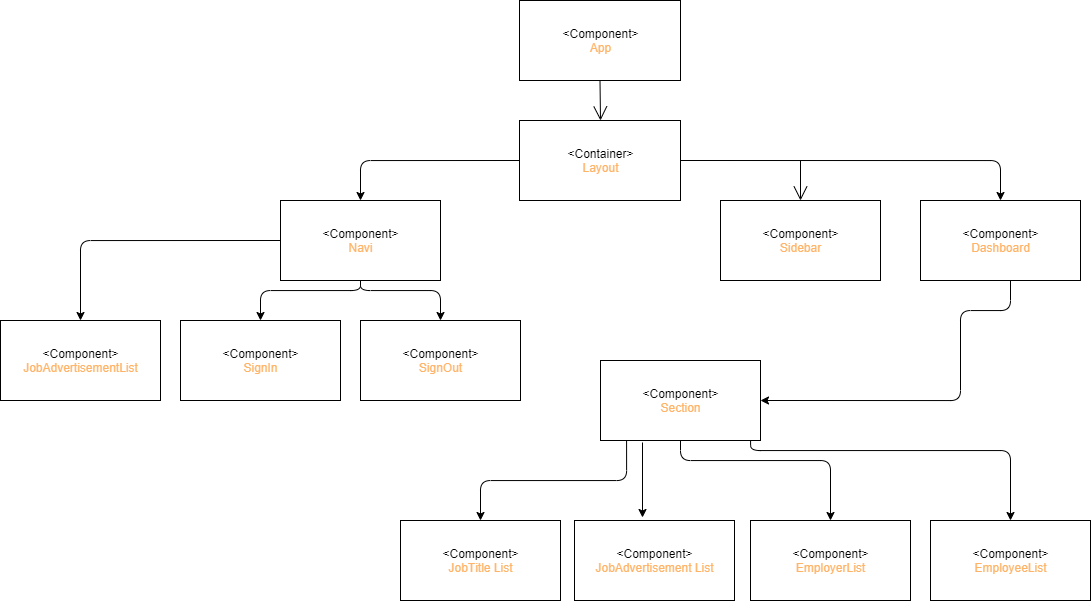

The diagram above was exported from draw.io. Its source (the exported page's mxGraphModel, read from the mxfile embedded in the PNG):
<mxGraphModel dx="1848" dy="529" grid="1" gridSize="10" guides="1" tooltips="1" connect="1" arrows="1" fold="1" page="1" pageScale="1" pageWidth="827" pageHeight="1169" math="0" shadow="0">
  <root>
    <mxCell id="0" />
    <mxCell id="1" parent="0" />
    <mxCell id="Yjq5cVwqxFGHz10EZhH0-2" value="&lt;span&gt;&amp;lt;Component&amp;gt;&lt;br&gt;&lt;font color=&quot;#ffb366&quot;&gt;App&lt;/font&gt;&lt;br&gt;&lt;/span&gt;" style="html=1;" vertex="1" parent="1">
      <mxGeometry x="359" y="40" width="161" height="80" as="geometry" />
    </mxCell>
    <mxCell id="Yjq5cVwqxFGHz10EZhH0-3" value="&amp;lt;Container&amp;gt;&lt;br&gt;&lt;font color=&quot;#ffb366&quot;&gt;Layout&lt;/font&gt;" style="html=1;" vertex="1" parent="1">
      <mxGeometry x="359" y="160" width="161" height="80" as="geometry" />
    </mxCell>
    <mxCell id="Yjq5cVwqxFGHz10EZhH0-4" value="&lt;span&gt;&amp;lt;Component&amp;gt;&lt;br&gt;&lt;font color=&quot;#ffb366&quot;&gt;Navi&lt;/font&gt;&lt;br&gt;&lt;/span&gt;" style="html=1;" vertex="1" parent="1">
      <mxGeometry x="120" y="240" width="160" height="80" as="geometry" />
    </mxCell>
    <mxCell id="Yjq5cVwqxFGHz10EZhH0-5" value="&amp;lt;Component&amp;gt;&lt;br&gt;&lt;font color=&quot;#ffb366&quot;&gt;Sidebar&lt;/font&gt;" style="html=1;" vertex="1" parent="1">
      <mxGeometry x="560" y="240" width="160" height="80" as="geometry" />
    </mxCell>
    <mxCell id="Yjq5cVwqxFGHz10EZhH0-6" value="&amp;lt;Component&amp;gt;&lt;br&gt;&lt;font color=&quot;#ffb366&quot;&gt;Dashboard&lt;/font&gt;" style="html=1;" vertex="1" parent="1">
      <mxGeometry x="760" y="240" width="160" height="80" as="geometry" />
    </mxCell>
    <mxCell id="Yjq5cVwqxFGHz10EZhH0-7" value="&amp;lt;Component&amp;gt;&lt;br&gt;&lt;font color=&quot;#ffb366&quot;&gt;JobAdvertisementList&lt;/font&gt;" style="html=1;" vertex="1" parent="1">
      <mxGeometry x="-160" y="360" width="160" height="80" as="geometry" />
    </mxCell>
    <mxCell id="Yjq5cVwqxFGHz10EZhH0-8" value="&amp;lt;Component&amp;gt;&lt;br&gt;&lt;font color=&quot;#ffb366&quot;&gt;SignIn&lt;/font&gt;" style="html=1;" vertex="1" parent="1">
      <mxGeometry x="20" y="360" width="160" height="80" as="geometry" />
    </mxCell>
    <mxCell id="Yjq5cVwqxFGHz10EZhH0-9" value="&amp;lt;Component&amp;gt;&lt;br&gt;&lt;font color=&quot;#ffb366&quot;&gt;SignOut&lt;/font&gt;" style="html=1;" vertex="1" parent="1">
      <mxGeometry x="200" y="360" width="160" height="80" as="geometry" />
    </mxCell>
    <mxCell id="Yjq5cVwqxFGHz10EZhH0-10" value="&amp;lt;Component&amp;gt;&lt;br&gt;&lt;font color=&quot;#ffb366&quot;&gt;Section&lt;/font&gt;" style="html=1;" vertex="1" parent="1">
      <mxGeometry x="440" y="400" width="160" height="80" as="geometry" />
    </mxCell>
    <mxCell id="Yjq5cVwqxFGHz10EZhH0-11" value="&amp;lt;Component&amp;gt;&lt;br&gt;&lt;font color=&quot;#ffb366&quot;&gt;JobTitle List&lt;/font&gt;" style="html=1;" vertex="1" parent="1">
      <mxGeometry x="240" y="560" width="160" height="80" as="geometry" />
    </mxCell>
    <mxCell id="Yjq5cVwqxFGHz10EZhH0-12" value="&amp;lt;Component&amp;gt;&lt;br&gt;&lt;font color=&quot;#ffb366&quot;&gt;JobAdvertisement List&lt;/font&gt;" style="html=1;" vertex="1" parent="1">
      <mxGeometry x="414" y="560" width="160" height="80" as="geometry" />
    </mxCell>
    <mxCell id="Yjq5cVwqxFGHz10EZhH0-13" value="&amp;lt;Component&amp;gt;&lt;br&gt;&lt;font color=&quot;#ffb366&quot;&gt;EmployerList&lt;/font&gt;" style="html=1;" vertex="1" parent="1">
      <mxGeometry x="590" y="560" width="160" height="80" as="geometry" />
    </mxCell>
    <mxCell id="Yjq5cVwqxFGHz10EZhH0-14" value="&amp;lt;Component&amp;gt;&lt;br&gt;&lt;font color=&quot;#ffb366&quot;&gt;EmployeeList&lt;/font&gt;" style="html=1;" vertex="1" parent="1">
      <mxGeometry x="770" y="560" width="160" height="80" as="geometry" />
    </mxCell>
    <mxCell id="Yjq5cVwqxFGHz10EZhH0-28" value="" style="edgeStyle=segmentEdgeStyle;endArrow=classic;html=1;entryX=0.5;entryY=0;entryDx=0;entryDy=0;exitX=0;exitY=0.5;exitDx=0;exitDy=0;" edge="1" parent="1" source="Yjq5cVwqxFGHz10EZhH0-3" target="Yjq5cVwqxFGHz10EZhH0-4">
      <mxGeometry width="50" height="50" relative="1" as="geometry">
        <mxPoint x="350" y="200" as="sourcePoint" />
        <mxPoint x="200" y="230" as="targetPoint" />
      </mxGeometry>
    </mxCell>
    <mxCell id="Yjq5cVwqxFGHz10EZhH0-29" value="" style="edgeStyle=segmentEdgeStyle;endArrow=classic;html=1;exitX=1;exitY=0.5;exitDx=0;exitDy=0;entryX=0.5;entryY=0;entryDx=0;entryDy=0;" edge="1" parent="1" source="Yjq5cVwqxFGHz10EZhH0-3" target="Yjq5cVwqxFGHz10EZhH0-6">
      <mxGeometry width="50" height="50" relative="1" as="geometry">
        <mxPoint x="530" y="200" as="sourcePoint" />
        <mxPoint x="840" y="210" as="targetPoint" />
        <Array as="points">
          <mxPoint x="840" y="200" />
        </Array>
      </mxGeometry>
    </mxCell>
    <mxCell id="Yjq5cVwqxFGHz10EZhH0-32" value="" style="endArrow=open;endFill=1;endSize=12;html=1;exitX=0.5;exitY=1;exitDx=0;exitDy=0;" edge="1" parent="1" source="Yjq5cVwqxFGHz10EZhH0-2">
      <mxGeometry width="160" relative="1" as="geometry">
        <mxPoint x="280" y="160" as="sourcePoint" />
        <mxPoint x="440" y="160" as="targetPoint" />
      </mxGeometry>
    </mxCell>
    <mxCell id="Yjq5cVwqxFGHz10EZhH0-33" value="" style="endArrow=open;endFill=1;endSize=12;html=1;entryX=0.5;entryY=0;entryDx=0;entryDy=0;" edge="1" parent="1" target="Yjq5cVwqxFGHz10EZhH0-5">
      <mxGeometry width="160" relative="1" as="geometry">
        <mxPoint x="640" y="200" as="sourcePoint" />
        <mxPoint x="440" y="260" as="targetPoint" />
      </mxGeometry>
    </mxCell>
    <mxCell id="Yjq5cVwqxFGHz10EZhH0-34" value="" style="edgeStyle=segmentEdgeStyle;endArrow=classic;html=1;entryX=0.5;entryY=0;entryDx=0;entryDy=0;entryPerimeter=0;exitX=0;exitY=0.5;exitDx=0;exitDy=0;" edge="1" parent="1" source="Yjq5cVwqxFGHz10EZhH0-4" target="Yjq5cVwqxFGHz10EZhH0-7">
      <mxGeometry width="50" height="50" relative="1" as="geometry">
        <mxPoint x="110" y="280" as="sourcePoint" />
        <mxPoint x="380" y="240" as="targetPoint" />
      </mxGeometry>
    </mxCell>
    <mxCell id="Yjq5cVwqxFGHz10EZhH0-35" value="" style="edgeStyle=segmentEdgeStyle;endArrow=classic;html=1;exitX=0.5;exitY=1;exitDx=0;exitDy=0;entryX=0.5;entryY=0;entryDx=0;entryDy=0;" edge="1" parent="1" source="Yjq5cVwqxFGHz10EZhH0-4" target="Yjq5cVwqxFGHz10EZhH0-8">
      <mxGeometry width="50" height="50" relative="1" as="geometry">
        <mxPoint x="330" y="290" as="sourcePoint" />
        <mxPoint x="380" y="240" as="targetPoint" />
        <Array as="points">
          <mxPoint x="200" y="330" />
          <mxPoint x="100" y="330" />
        </Array>
      </mxGeometry>
    </mxCell>
    <mxCell id="Yjq5cVwqxFGHz10EZhH0-36" value="" style="edgeStyle=segmentEdgeStyle;endArrow=classic;html=1;exitX=0.5;exitY=1;exitDx=0;exitDy=0;entryX=0.5;entryY=0;entryDx=0;entryDy=0;" edge="1" parent="1" source="Yjq5cVwqxFGHz10EZhH0-4" target="Yjq5cVwqxFGHz10EZhH0-9">
      <mxGeometry width="50" height="50" relative="1" as="geometry">
        <mxPoint x="330" y="290" as="sourcePoint" />
        <mxPoint x="280" y="350" as="targetPoint" />
        <Array as="points">
          <mxPoint x="200" y="330" />
          <mxPoint x="280" y="330" />
        </Array>
      </mxGeometry>
    </mxCell>
    <mxCell id="Yjq5cVwqxFGHz10EZhH0-39" value="" style="edgeStyle=segmentEdgeStyle;endArrow=classic;html=1;entryX=1;entryY=0.5;entryDx=0;entryDy=0;" edge="1" parent="1" target="Yjq5cVwqxFGHz10EZhH0-10">
      <mxGeometry width="50" height="50" relative="1" as="geometry">
        <mxPoint x="850" y="320" as="sourcePoint" />
        <mxPoint x="640" y="440" as="targetPoint" />
        <Array as="points">
          <mxPoint x="850" y="350" />
          <mxPoint x="800" y="350" />
          <mxPoint x="800" y="440" />
        </Array>
      </mxGeometry>
    </mxCell>
    <mxCell id="Yjq5cVwqxFGHz10EZhH0-40" value="" style="edgeStyle=segmentEdgeStyle;endArrow=classic;html=1;exitX=0.163;exitY=1;exitDx=0;exitDy=0;entryX=0.5;entryY=0;entryDx=0;entryDy=0;exitPerimeter=0;" edge="1" parent="1" source="Yjq5cVwqxFGHz10EZhH0-10" target="Yjq5cVwqxFGHz10EZhH0-11">
      <mxGeometry width="50" height="50" relative="1" as="geometry">
        <mxPoint x="330" y="520" as="sourcePoint" />
        <mxPoint x="380" y="470" as="targetPoint" />
        <Array as="points">
          <mxPoint x="466" y="520" />
          <mxPoint x="320" y="520" />
        </Array>
      </mxGeometry>
    </mxCell>
    <mxCell id="Yjq5cVwqxFGHz10EZhH0-41" value="" style="edgeStyle=segmentEdgeStyle;endArrow=classic;html=1;" edge="1" parent="1">
      <mxGeometry width="50" height="50" relative="1" as="geometry">
        <mxPoint x="482" y="482" as="sourcePoint" />
        <mxPoint x="482" y="557" as="targetPoint" />
      </mxGeometry>
    </mxCell>
    <mxCell id="Yjq5cVwqxFGHz10EZhH0-42" value="" style="edgeStyle=segmentEdgeStyle;endArrow=classic;html=1;entryX=0.5;entryY=0;entryDx=0;entryDy=0;exitX=0.5;exitY=1;exitDx=0;exitDy=0;" edge="1" parent="1" source="Yjq5cVwqxFGHz10EZhH0-10" target="Yjq5cVwqxFGHz10EZhH0-13">
      <mxGeometry width="50" height="50" relative="1" as="geometry">
        <mxPoint x="520" y="490" as="sourcePoint" />
        <mxPoint x="380" y="470" as="targetPoint" />
        <Array as="points">
          <mxPoint x="520" y="500" />
          <mxPoint x="670" y="500" />
        </Array>
      </mxGeometry>
    </mxCell>
    <mxCell id="Yjq5cVwqxFGHz10EZhH0-43" value="" style="edgeStyle=segmentEdgeStyle;endArrow=classic;html=1;exitX=0.938;exitY=1;exitDx=0;exitDy=0;exitPerimeter=0;entryX=0.5;entryY=0;entryDx=0;entryDy=0;" edge="1" parent="1" source="Yjq5cVwqxFGHz10EZhH0-10" target="Yjq5cVwqxFGHz10EZhH0-14">
      <mxGeometry width="50" height="50" relative="1" as="geometry">
        <mxPoint x="330" y="520" as="sourcePoint" />
        <mxPoint x="850" y="550" as="targetPoint" />
        <Array as="points">
          <mxPoint x="590" y="490" />
          <mxPoint x="850" y="490" />
        </Array>
      </mxGeometry>
    </mxCell>
  </root>
</mxGraphModel>